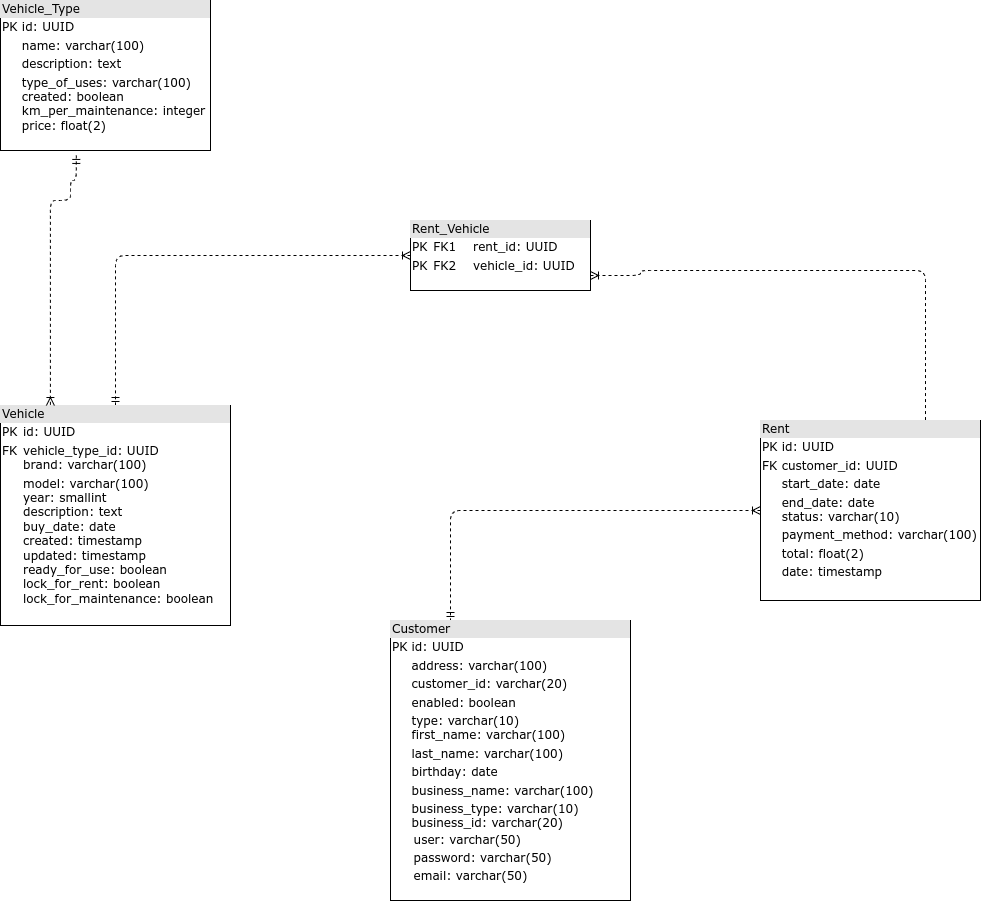

The diagram above was exported from draw.io. Its source (the exported page's mxGraphModel, read from the mxfile embedded in the PNG):
<mxGraphModel dx="1434" dy="1636" grid="1" gridSize="10" guides="1" tooltips="1" connect="1" arrows="1" fold="1" page="1" pageScale="1" pageWidth="1100" pageHeight="850" background="none" math="0" shadow="0">
  <root>
    <mxCell id="0" />
    <mxCell id="1" parent="0" />
    <mxCell id="2ed32ef02a7f4228-19" style="edgeStyle=orthogonalEdgeStyle;html=1;dashed=1;labelBackgroundColor=none;startArrow=ERoneToMany;endArrow=ERmandOne;fontFamily=Verdana;fontSize=12;align=left;entryX=0.75;entryY=0;exitX=1;exitY=0.5;exitDx=0;exitDy=0;entryDx=0;entryDy=0;endFill=0;startFill=0;" parent="1" edge="1">
      <mxGeometry relative="1" as="geometry">
        <Array as="points">
          <mxPoint x="740" y="35" />
          <mxPoint x="740" y="30" />
          <mxPoint x="1025" y="30" />
        </Array>
        <mxPoint x="690" y="35" as="sourcePoint" />
        <mxPoint x="1025" y="200" as="targetPoint" />
      </mxGeometry>
    </mxCell>
    <mxCell id="2ed32ef02a7f4228-20" style="edgeStyle=orthogonalEdgeStyle;html=1;dashed=1;labelBackgroundColor=none;startArrow=ERoneToMany;endArrow=ERmandOne;fontFamily=Verdana;fontSize=12;align=left;startFill=0;endFill=0;" parent="1" source="2ed32ef02a7f4228-2" target="2ed32ef02a7f4228-11" edge="1">
      <mxGeometry relative="1" as="geometry" />
    </mxCell>
    <mxCell id="2ed32ef02a7f4228-2" value="&lt;div style=&quot;box-sizing: border-box ; width: 100% ; background: #e4e4e4 ; padding: 2px&quot;&gt;Rent_Vehicle&lt;/div&gt;&lt;table style=&quot;width: 100% ; font-size: 1em&quot; cellpadding=&quot;2&quot; cellspacing=&quot;0&quot;&gt;&lt;tbody&gt;&lt;tr&gt;&lt;td&gt;PK&lt;/td&gt;&lt;td&gt;FK1&amp;nbsp; &amp;nbsp; rent_id: UUID&lt;/td&gt;&lt;/tr&gt;&lt;tr&gt;&lt;td&gt;PK&lt;/td&gt;&lt;td&gt;FK2&amp;nbsp; &amp;nbsp; vehicle_id: UUID&lt;/td&gt;&lt;/tr&gt;&lt;tr&gt;&lt;td&gt;&lt;br&gt;&lt;/td&gt;&lt;td&gt;&lt;br&gt;&lt;/td&gt;&lt;/tr&gt;&lt;tr&gt;&lt;td&gt;&lt;br&gt;&lt;/td&gt;&lt;td&gt;&lt;br&gt;&lt;/td&gt;&lt;/tr&gt;&lt;tr&gt;&lt;td&gt;&lt;/td&gt;&lt;td&gt;&lt;br&gt;&lt;/td&gt;&lt;/tr&gt;&lt;tr&gt;&lt;td&gt;&lt;/td&gt;&lt;td&gt;&lt;br&gt;&lt;/td&gt;&lt;/tr&gt;&lt;/tbody&gt;&lt;/table&gt;" style="verticalAlign=top;align=left;overflow=fill;html=1;rounded=0;shadow=0;comic=0;labelBackgroundColor=none;strokeWidth=1;fontFamily=Verdana;fontSize=12" parent="1" vertex="1">
      <mxGeometry x="510" y="-20" width="180" height="70" as="geometry" />
    </mxCell>
    <mxCell id="2ed32ef02a7f4228-4" value="&lt;div style=&quot;box-sizing: border-box ; width: 100% ; background: #e4e4e4 ; padding: 2px&quot;&gt;Vehicle_Type&lt;/div&gt;&lt;table style=&quot;width: 100% ; font-size: 1em&quot; cellpadding=&quot;2&quot; cellspacing=&quot;0&quot;&gt;&lt;tbody&gt;&lt;tr&gt;&lt;td&gt;PK&lt;/td&gt;&lt;td&gt;id: UUID&lt;/td&gt;&lt;/tr&gt;&lt;tr&gt;&lt;td&gt;&lt;br&gt;&lt;/td&gt;&lt;td&gt;name: varchar(100)&lt;/td&gt;&lt;/tr&gt;&lt;tr&gt;&lt;td&gt;&lt;/td&gt;&lt;td&gt;description: text&lt;/td&gt;&lt;/tr&gt;&lt;tr&gt;&lt;td&gt;&lt;br&gt;&lt;/td&gt;&lt;td&gt;type_of_uses: varchar(100)&lt;br&gt;created: boolean&lt;br&gt;km_per_maintenance: integer&lt;br&gt;price: float(2)&lt;/td&gt;&lt;/tr&gt;&lt;/tbody&gt;&lt;/table&gt;" style="verticalAlign=top;align=left;overflow=fill;html=1;rounded=0;shadow=0;comic=0;labelBackgroundColor=none;strokeWidth=1;fontFamily=Verdana;fontSize=12" parent="1" vertex="1">
      <mxGeometry x="100" y="-240" width="210" height="150" as="geometry" />
    </mxCell>
    <mxCell id="2ed32ef02a7f4228-21" style="edgeStyle=orthogonalEdgeStyle;html=1;entryX=0.25;entryY=0;dashed=1;labelBackgroundColor=none;startArrow=ERoneToMany;endArrow=ERmandOne;fontFamily=Verdana;fontSize=12;align=left;entryDx=0;entryDy=0;endFill=0;startFill=0;" parent="1" source="2ed32ef02a7f4228-10" target="Lc5Sy7QOyZcqccQZq9u8-3" edge="1">
      <mxGeometry relative="1" as="geometry">
        <mxPoint x="920" y="490" as="targetPoint" />
      </mxGeometry>
    </mxCell>
    <mxCell id="2ed32ef02a7f4228-10" value="&lt;div style=&quot;box-sizing: border-box ; width: 100% ; background: #e4e4e4 ; padding: 2px&quot;&gt;Rent&lt;/div&gt;&lt;table style=&quot;width: 100% ; font-size: 1em&quot; cellpadding=&quot;2&quot; cellspacing=&quot;0&quot;&gt;&lt;tbody&gt;&lt;tr&gt;&lt;td&gt;PK&lt;/td&gt;&lt;td&gt;id: UUID&lt;/td&gt;&lt;/tr&gt;&lt;tr&gt;&lt;td&gt;FK&lt;/td&gt;&lt;td&gt;customer_id: UUID&lt;/td&gt;&lt;/tr&gt;&lt;tr&gt;&lt;td&gt;&lt;/td&gt;&lt;td&gt;start_date: date&lt;/td&gt;&lt;/tr&gt;&lt;tr&gt;&lt;td&gt;&lt;br&gt;&lt;/td&gt;&lt;td&gt;end_date: date&lt;br&gt;status: varchar(10)&lt;/td&gt;&lt;/tr&gt;&lt;tr&gt;&lt;td&gt;&lt;br&gt;&lt;/td&gt;&lt;td&gt;payment_method: varchar(100)&lt;br&gt;&lt;/td&gt;&lt;/tr&gt;&lt;tr&gt;&lt;td&gt;&lt;br&gt;&lt;/td&gt;&lt;td&gt;total: float(2)&lt;br&gt;&lt;/td&gt;&lt;/tr&gt;&lt;tr&gt;&lt;td&gt;&lt;br&gt;&lt;/td&gt;&lt;td&gt;date: timestamp&lt;br&gt;&lt;/td&gt;&lt;/tr&gt;&lt;tr&gt;&lt;td&gt;&lt;br&gt;&lt;/td&gt;&lt;td&gt;&lt;br&gt;&lt;/td&gt;&lt;/tr&gt;&lt;tr&gt;&lt;td&gt;&lt;br&gt;&lt;/td&gt;&lt;td&gt;&lt;br&gt;&lt;/td&gt;&lt;/tr&gt;&lt;tr&gt;&lt;td&gt;&lt;br&gt;&lt;/td&gt;&lt;td&gt;&lt;br&gt;&lt;/td&gt;&lt;/tr&gt;&lt;tr&gt;&lt;td&gt;&lt;br&gt;&lt;/td&gt;&lt;td&gt;&lt;br&gt;&lt;/td&gt;&lt;/tr&gt;&lt;tr&gt;&lt;td&gt;&lt;br&gt;&lt;/td&gt;&lt;td&gt;&lt;br&gt;&lt;/td&gt;&lt;/tr&gt;&lt;/tbody&gt;&lt;/table&gt;" style="verticalAlign=top;align=left;overflow=fill;html=1;rounded=0;shadow=0;comic=0;labelBackgroundColor=none;strokeWidth=1;fontFamily=Verdana;fontSize=12" parent="1" vertex="1">
      <mxGeometry x="860" y="180" width="220" height="180" as="geometry" />
    </mxCell>
    <mxCell id="2ed32ef02a7f4228-11" value="&lt;div style=&quot;box-sizing:border-box;width:100%;background:#e4e4e4;padding:2px;&quot;&gt;Vehicle&lt;/div&gt;&lt;table style=&quot;width:100%;font-size:1em;&quot; cellpadding=&quot;2&quot; cellspacing=&quot;0&quot;&gt;&lt;tbody&gt;&lt;tr&gt;&lt;td&gt;PK&lt;/td&gt;&lt;td&gt;id: UUID&lt;/td&gt;&lt;/tr&gt;&lt;tr&gt;&lt;td&gt;FK&lt;br&gt;&lt;br&gt;&lt;/td&gt;&lt;td&gt;vehicle_type_id: UUID&lt;br&gt;brand: varchar(100)&lt;/td&gt;&lt;/tr&gt;&lt;tr&gt;&lt;td&gt;&lt;/td&gt;&lt;td&gt;model: varchar(100)&lt;br&gt;year: smallint&lt;br&gt;description: text&lt;br&gt;buy_date: date&lt;br&gt;created: timestamp&lt;br&gt;updated: timestamp&lt;br&gt;ready_for_use: boolean&lt;br&gt;lock_for_rent: boolean&lt;br&gt;lock_for_maintenance: boolean&lt;br&gt;&lt;br&gt;&lt;br&gt;&lt;/td&gt;&lt;/tr&gt;&lt;/tbody&gt;&lt;/table&gt;" style="verticalAlign=top;align=left;overflow=fill;html=1;rounded=0;shadow=0;comic=0;labelBackgroundColor=none;strokeWidth=1;fontFamily=Verdana;fontSize=12" parent="1" vertex="1">
      <mxGeometry x="100" y="165" width="230" height="220" as="geometry" />
    </mxCell>
    <mxCell id="Lc5Sy7QOyZcqccQZq9u8-3" value="&lt;div style=&quot;box-sizing: border-box ; width: 100% ; background: #e4e4e4 ; padding: 2px&quot;&gt;Customer&lt;/div&gt;&lt;table style=&quot;width: 100% ; font-size: 1em&quot; cellpadding=&quot;2&quot; cellspacing=&quot;0&quot;&gt;&lt;tbody&gt;&lt;tr&gt;&lt;td&gt;PK&lt;/td&gt;&lt;td&gt;id: UUID&lt;/td&gt;&lt;/tr&gt;&lt;tr&gt;&lt;td&gt;&lt;br&gt;&lt;/td&gt;&lt;td&gt;address: varchar(100)&lt;/td&gt;&lt;/tr&gt;&lt;tr&gt;&lt;td&gt;&lt;/td&gt;&lt;td&gt;customer_id: varchar(20)&lt;/td&gt;&lt;/tr&gt;&lt;tr&gt;&lt;td&gt;&lt;br&gt;&lt;/td&gt;&lt;td&gt;enabled: boolean&lt;br&gt;&lt;/td&gt;&lt;/tr&gt;&lt;tr&gt;&lt;td&gt;&lt;br&gt;&lt;br&gt;&lt;/td&gt;&lt;td&gt;type: varchar(10)&lt;br&gt;first_name: varchar(100)&lt;br&gt;&lt;/td&gt;&lt;/tr&gt;&lt;tr&gt;&lt;td&gt;&lt;br&gt;&lt;/td&gt;&lt;td&gt;last_name: varchar(100)&lt;br&gt;&lt;/td&gt;&lt;/tr&gt;&lt;tr&gt;&lt;td&gt;&lt;br&gt;&lt;/td&gt;&lt;td&gt;birthday: date&lt;br&gt;&lt;/td&gt;&lt;/tr&gt;&lt;tr&gt;&lt;td&gt;&lt;br&gt;&lt;/td&gt;&lt;td&gt;business_name: varchar(100)&lt;br&gt;&lt;/td&gt;&lt;/tr&gt;&lt;tr&gt;&lt;td&gt;&lt;br&gt;&lt;/td&gt;&lt;td&gt;business_type: varchar(10)&lt;br&gt;business_id: varchar(20)&lt;br&gt;&lt;table style=&quot;font-size: 1em; width: 240px;&quot; cellpadding=&quot;2&quot; cellspacing=&quot;0&quot;&gt;&lt;tbody&gt;&lt;tr&gt;&lt;td&gt;user: varchar(50)&lt;/td&gt;&lt;/tr&gt;&lt;tr&gt;&lt;td&gt;password: varchar(50)&lt;span style=&quot;white-space: pre;&quot;&gt;&#09;&lt;/span&gt;&lt;span style=&quot;white-space: pre;&quot;&gt;&#09;&lt;/span&gt;&lt;span style=&quot;white-space: pre;&quot;&gt;&#09;&lt;/span&gt;&lt;span style=&quot;white-space: pre;&quot;&gt;&#09;&lt;/span&gt;&lt;br&gt;&lt;/td&gt;&lt;td&gt;&lt;br&gt;&lt;/td&gt;&lt;/tr&gt;&lt;tr&gt;&lt;td&gt;email: varchar(50)&lt;br&gt;&lt;/td&gt;&lt;td&gt;&lt;br&gt;&lt;/td&gt;&lt;/tr&gt;&lt;/tbody&gt;&lt;/table&gt;&lt;/td&gt;&lt;/tr&gt;&lt;tr&gt;&lt;td&gt;&lt;br&gt;&lt;/td&gt;&lt;td&gt;&lt;br&gt;&lt;/td&gt;&lt;/tr&gt;&lt;/tbody&gt;&lt;/table&gt;" style="verticalAlign=top;align=left;overflow=fill;html=1;rounded=0;shadow=0;comic=0;labelBackgroundColor=none;strokeWidth=1;fontFamily=Verdana;fontSize=12" parent="1" vertex="1">
      <mxGeometry x="490" y="380" width="240" height="280" as="geometry" />
    </mxCell>
    <mxCell id="Lc5Sy7QOyZcqccQZq9u8-9" style="edgeStyle=orthogonalEdgeStyle;html=1;dashed=1;labelBackgroundColor=none;startArrow=ERmandOne;endArrow=ERoneToMany;fontFamily=Verdana;fontSize=12;align=left;exitX=0.361;exitY=1.033;exitDx=0;exitDy=0;exitPerimeter=0;endFill=0;entryX=0.217;entryY=0;entryDx=0;entryDy=0;entryPerimeter=0;" parent="1" source="2ed32ef02a7f4228-4" target="2ed32ef02a7f4228-11" edge="1">
      <mxGeometry relative="1" as="geometry">
        <mxPoint x="209" y="-60" as="sourcePoint" />
        <mxPoint x="150" y="-10" as="targetPoint" />
        <Array as="points">
          <mxPoint x="175" y="-60" />
          <mxPoint x="170" y="-60" />
          <mxPoint x="170" y="-40" />
          <mxPoint x="149" y="-40" />
        </Array>
      </mxGeometry>
    </mxCell>
  </root>
</mxGraphModel>